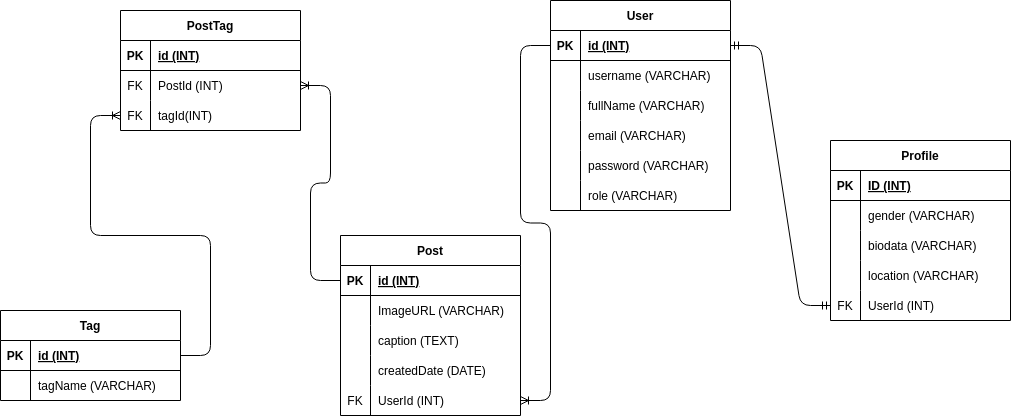

The diagram above was exported from draw.io. Its source (the exported page's mxGraphModel, read from the mxfile embedded in the PNG):
<mxGraphModel dx="2158" dy="1749" grid="1" gridSize="10" guides="1" tooltips="1" connect="1" arrows="1" fold="1" page="1" pageScale="1" pageWidth="850" pageHeight="1100" math="0" shadow="0">
  <root>
    <mxCell id="0" />
    <mxCell id="1" parent="0" />
    <mxCell id="2" value="User" style="shape=table;startSize=30;container=1;collapsible=1;childLayout=tableLayout;fixedRows=1;rowLines=0;fontStyle=1;align=center;resizeLast=1;" parent="1" vertex="1">
      <mxGeometry x="320" y="-20" width="180" height="210" as="geometry" />
    </mxCell>
    <mxCell id="3" value="" style="shape=tableRow;horizontal=0;startSize=0;swimlaneHead=0;swimlaneBody=0;fillColor=none;collapsible=0;dropTarget=0;points=[[0,0.5],[1,0.5]];portConstraint=eastwest;top=0;left=0;right=0;bottom=1;" parent="2" vertex="1">
      <mxGeometry y="30" width="180" height="30" as="geometry" />
    </mxCell>
    <mxCell id="4" value="PK" style="shape=partialRectangle;connectable=0;fillColor=none;top=0;left=0;bottom=0;right=0;fontStyle=1;overflow=hidden;" parent="3" vertex="1">
      <mxGeometry width="30" height="30" as="geometry">
        <mxRectangle width="30" height="30" as="alternateBounds" />
      </mxGeometry>
    </mxCell>
    <mxCell id="5" value="id (INT)" style="shape=partialRectangle;connectable=0;fillColor=none;top=0;left=0;bottom=0;right=0;align=left;spacingLeft=6;fontStyle=5;overflow=hidden;" parent="3" vertex="1">
      <mxGeometry x="30" width="150" height="30" as="geometry">
        <mxRectangle width="150" height="30" as="alternateBounds" />
      </mxGeometry>
    </mxCell>
    <mxCell id="6" value="" style="shape=tableRow;horizontal=0;startSize=0;swimlaneHead=0;swimlaneBody=0;fillColor=none;collapsible=0;dropTarget=0;points=[[0,0.5],[1,0.5]];portConstraint=eastwest;top=0;left=0;right=0;bottom=0;" parent="2" vertex="1">
      <mxGeometry y="60" width="180" height="30" as="geometry" />
    </mxCell>
    <mxCell id="7" value="" style="shape=partialRectangle;connectable=0;fillColor=none;top=0;left=0;bottom=0;right=0;editable=1;overflow=hidden;" parent="6" vertex="1">
      <mxGeometry width="30" height="30" as="geometry">
        <mxRectangle width="30" height="30" as="alternateBounds" />
      </mxGeometry>
    </mxCell>
    <mxCell id="8" value="username (VARCHAR)" style="shape=partialRectangle;connectable=0;fillColor=none;top=0;left=0;bottom=0;right=0;align=left;spacingLeft=6;overflow=hidden;" parent="6" vertex="1">
      <mxGeometry x="30" width="150" height="30" as="geometry">
        <mxRectangle width="150" height="30" as="alternateBounds" />
      </mxGeometry>
    </mxCell>
    <mxCell id="9" value="" style="shape=tableRow;horizontal=0;startSize=0;swimlaneHead=0;swimlaneBody=0;fillColor=none;collapsible=0;dropTarget=0;points=[[0,0.5],[1,0.5]];portConstraint=eastwest;top=0;left=0;right=0;bottom=0;" parent="2" vertex="1">
      <mxGeometry y="90" width="180" height="30" as="geometry" />
    </mxCell>
    <mxCell id="10" value="" style="shape=partialRectangle;connectable=0;fillColor=none;top=0;left=0;bottom=0;right=0;editable=1;overflow=hidden;" parent="9" vertex="1">
      <mxGeometry width="30" height="30" as="geometry">
        <mxRectangle width="30" height="30" as="alternateBounds" />
      </mxGeometry>
    </mxCell>
    <mxCell id="11" value="fullName (VARCHAR)" style="shape=partialRectangle;connectable=0;fillColor=none;top=0;left=0;bottom=0;right=0;align=left;spacingLeft=6;overflow=hidden;" parent="9" vertex="1">
      <mxGeometry x="30" width="150" height="30" as="geometry">
        <mxRectangle width="150" height="30" as="alternateBounds" />
      </mxGeometry>
    </mxCell>
    <mxCell id="12" value="" style="shape=tableRow;horizontal=0;startSize=0;swimlaneHead=0;swimlaneBody=0;fillColor=none;collapsible=0;dropTarget=0;points=[[0,0.5],[1,0.5]];portConstraint=eastwest;top=0;left=0;right=0;bottom=0;" parent="2" vertex="1">
      <mxGeometry y="120" width="180" height="30" as="geometry" />
    </mxCell>
    <mxCell id="13" value="" style="shape=partialRectangle;connectable=0;fillColor=none;top=0;left=0;bottom=0;right=0;editable=1;overflow=hidden;" parent="12" vertex="1">
      <mxGeometry width="30" height="30" as="geometry">
        <mxRectangle width="30" height="30" as="alternateBounds" />
      </mxGeometry>
    </mxCell>
    <mxCell id="14" value="email (VARCHAR)" style="shape=partialRectangle;connectable=0;fillColor=none;top=0;left=0;bottom=0;right=0;align=left;spacingLeft=6;overflow=hidden;" parent="12" vertex="1">
      <mxGeometry x="30" width="150" height="30" as="geometry">
        <mxRectangle width="150" height="30" as="alternateBounds" />
      </mxGeometry>
    </mxCell>
    <mxCell id="15" style="shape=tableRow;horizontal=0;startSize=0;swimlaneHead=0;swimlaneBody=0;fillColor=none;collapsible=0;dropTarget=0;points=[[0,0.5],[1,0.5]];portConstraint=eastwest;top=0;left=0;right=0;bottom=0;" parent="2" vertex="1">
      <mxGeometry y="150" width="180" height="30" as="geometry" />
    </mxCell>
    <mxCell id="16" style="shape=partialRectangle;connectable=0;fillColor=none;top=0;left=0;bottom=0;right=0;editable=1;overflow=hidden;" parent="15" vertex="1">
      <mxGeometry width="30" height="30" as="geometry">
        <mxRectangle width="30" height="30" as="alternateBounds" />
      </mxGeometry>
    </mxCell>
    <mxCell id="17" value="password (VARCHAR)" style="shape=partialRectangle;connectable=0;fillColor=none;top=0;left=0;bottom=0;right=0;align=left;spacingLeft=6;overflow=hidden;" parent="15" vertex="1">
      <mxGeometry x="30" width="150" height="30" as="geometry">
        <mxRectangle width="150" height="30" as="alternateBounds" />
      </mxGeometry>
    </mxCell>
    <mxCell id="18" style="shape=tableRow;horizontal=0;startSize=0;swimlaneHead=0;swimlaneBody=0;fillColor=none;collapsible=0;dropTarget=0;points=[[0,0.5],[1,0.5]];portConstraint=eastwest;top=0;left=0;right=0;bottom=0;" parent="2" vertex="1">
      <mxGeometry y="180" width="180" height="30" as="geometry" />
    </mxCell>
    <mxCell id="19" style="shape=partialRectangle;connectable=0;fillColor=none;top=0;left=0;bottom=0;right=0;editable=1;overflow=hidden;" parent="18" vertex="1">
      <mxGeometry width="30" height="30" as="geometry">
        <mxRectangle width="30" height="30" as="alternateBounds" />
      </mxGeometry>
    </mxCell>
    <mxCell id="20" value="role (VARCHAR)" style="shape=partialRectangle;connectable=0;fillColor=none;top=0;left=0;bottom=0;right=0;align=left;spacingLeft=6;overflow=hidden;" parent="18" vertex="1">
      <mxGeometry x="30" width="150" height="30" as="geometry">
        <mxRectangle width="150" height="30" as="alternateBounds" />
      </mxGeometry>
    </mxCell>
    <mxCell id="21" value="Profile" style="shape=table;startSize=30;container=1;collapsible=1;childLayout=tableLayout;fixedRows=1;rowLines=0;fontStyle=1;align=center;resizeLast=1;" parent="1" vertex="1">
      <mxGeometry x="600" y="120" width="180" height="180" as="geometry" />
    </mxCell>
    <mxCell id="22" value="" style="shape=tableRow;horizontal=0;startSize=0;swimlaneHead=0;swimlaneBody=0;fillColor=none;collapsible=0;dropTarget=0;points=[[0,0.5],[1,0.5]];portConstraint=eastwest;top=0;left=0;right=0;bottom=1;" parent="21" vertex="1">
      <mxGeometry y="30" width="180" height="30" as="geometry" />
    </mxCell>
    <mxCell id="23" value="PK" style="shape=partialRectangle;connectable=0;fillColor=none;top=0;left=0;bottom=0;right=0;fontStyle=1;overflow=hidden;" parent="22" vertex="1">
      <mxGeometry width="30" height="30" as="geometry">
        <mxRectangle width="30" height="30" as="alternateBounds" />
      </mxGeometry>
    </mxCell>
    <mxCell id="24" value="ID (INT)" style="shape=partialRectangle;connectable=0;fillColor=none;top=0;left=0;bottom=0;right=0;align=left;spacingLeft=6;fontStyle=5;overflow=hidden;" parent="22" vertex="1">
      <mxGeometry x="30" width="150" height="30" as="geometry">
        <mxRectangle width="150" height="30" as="alternateBounds" />
      </mxGeometry>
    </mxCell>
    <mxCell id="25" value="" style="shape=tableRow;horizontal=0;startSize=0;swimlaneHead=0;swimlaneBody=0;fillColor=none;collapsible=0;dropTarget=0;points=[[0,0.5],[1,0.5]];portConstraint=eastwest;top=0;left=0;right=0;bottom=0;" parent="21" vertex="1">
      <mxGeometry y="60" width="180" height="30" as="geometry" />
    </mxCell>
    <mxCell id="26" value="" style="shape=partialRectangle;connectable=0;fillColor=none;top=0;left=0;bottom=0;right=0;editable=1;overflow=hidden;" parent="25" vertex="1">
      <mxGeometry width="30" height="30" as="geometry">
        <mxRectangle width="30" height="30" as="alternateBounds" />
      </mxGeometry>
    </mxCell>
    <mxCell id="27" value="gender (VARCHAR)" style="shape=partialRectangle;connectable=0;fillColor=none;top=0;left=0;bottom=0;right=0;align=left;spacingLeft=6;overflow=hidden;" parent="25" vertex="1">
      <mxGeometry x="30" width="150" height="30" as="geometry">
        <mxRectangle width="150" height="30" as="alternateBounds" />
      </mxGeometry>
    </mxCell>
    <mxCell id="28" value="" style="shape=tableRow;horizontal=0;startSize=0;swimlaneHead=0;swimlaneBody=0;fillColor=none;collapsible=0;dropTarget=0;points=[[0,0.5],[1,0.5]];portConstraint=eastwest;top=0;left=0;right=0;bottom=0;" parent="21" vertex="1">
      <mxGeometry y="90" width="180" height="30" as="geometry" />
    </mxCell>
    <mxCell id="29" value="" style="shape=partialRectangle;connectable=0;fillColor=none;top=0;left=0;bottom=0;right=0;editable=1;overflow=hidden;" parent="28" vertex="1">
      <mxGeometry width="30" height="30" as="geometry">
        <mxRectangle width="30" height="30" as="alternateBounds" />
      </mxGeometry>
    </mxCell>
    <mxCell id="30" value="biodata (VARCHAR)" style="shape=partialRectangle;connectable=0;fillColor=none;top=0;left=0;bottom=0;right=0;align=left;spacingLeft=6;overflow=hidden;" parent="28" vertex="1">
      <mxGeometry x="30" width="150" height="30" as="geometry">
        <mxRectangle width="150" height="30" as="alternateBounds" />
      </mxGeometry>
    </mxCell>
    <mxCell id="31" value="" style="shape=tableRow;horizontal=0;startSize=0;swimlaneHead=0;swimlaneBody=0;fillColor=none;collapsible=0;dropTarget=0;points=[[0,0.5],[1,0.5]];portConstraint=eastwest;top=0;left=0;right=0;bottom=0;" parent="21" vertex="1">
      <mxGeometry y="120" width="180" height="30" as="geometry" />
    </mxCell>
    <mxCell id="32" value="" style="shape=partialRectangle;connectable=0;fillColor=none;top=0;left=0;bottom=0;right=0;editable=1;overflow=hidden;" parent="31" vertex="1">
      <mxGeometry width="30" height="30" as="geometry">
        <mxRectangle width="30" height="30" as="alternateBounds" />
      </mxGeometry>
    </mxCell>
    <mxCell id="33" value="location (VARCHAR)" style="shape=partialRectangle;connectable=0;fillColor=none;top=0;left=0;bottom=0;right=0;align=left;spacingLeft=6;overflow=hidden;" parent="31" vertex="1">
      <mxGeometry x="30" width="150" height="30" as="geometry">
        <mxRectangle width="150" height="30" as="alternateBounds" />
      </mxGeometry>
    </mxCell>
    <mxCell id="34" style="shape=tableRow;horizontal=0;startSize=0;swimlaneHead=0;swimlaneBody=0;fillColor=none;collapsible=0;dropTarget=0;points=[[0,0.5],[1,0.5]];portConstraint=eastwest;top=0;left=0;right=0;bottom=0;" parent="21" vertex="1">
      <mxGeometry y="150" width="180" height="30" as="geometry" />
    </mxCell>
    <mxCell id="35" value="FK" style="shape=partialRectangle;connectable=0;fillColor=none;top=0;left=0;bottom=0;right=0;editable=1;overflow=hidden;" parent="34" vertex="1">
      <mxGeometry width="30" height="30" as="geometry">
        <mxRectangle width="30" height="30" as="alternateBounds" />
      </mxGeometry>
    </mxCell>
    <mxCell id="36" value="UserId (INT)" style="shape=partialRectangle;connectable=0;fillColor=none;top=0;left=0;bottom=0;right=0;align=left;spacingLeft=6;overflow=hidden;" parent="34" vertex="1">
      <mxGeometry x="30" width="150" height="30" as="geometry">
        <mxRectangle width="150" height="30" as="alternateBounds" />
      </mxGeometry>
    </mxCell>
    <mxCell id="38" value="" style="edgeStyle=entityRelationEdgeStyle;fontSize=12;html=1;endArrow=ERmandOne;startArrow=ERmandOne;exitX=1;exitY=0.5;exitDx=0;exitDy=0;entryX=0;entryY=0.5;entryDx=0;entryDy=0;" parent="1" source="3" target="34" edge="1">
      <mxGeometry width="100" height="100" relative="1" as="geometry">
        <mxPoint x="370" y="270" as="sourcePoint" />
        <mxPoint x="470" y="170" as="targetPoint" />
      </mxGeometry>
    </mxCell>
    <mxCell id="39" value="Post" style="shape=table;startSize=30;container=1;collapsible=1;childLayout=tableLayout;fixedRows=1;rowLines=0;fontStyle=1;align=center;resizeLast=1;" parent="1" vertex="1">
      <mxGeometry x="110" y="215" width="180" height="180" as="geometry" />
    </mxCell>
    <mxCell id="40" value="" style="shape=tableRow;horizontal=0;startSize=0;swimlaneHead=0;swimlaneBody=0;fillColor=none;collapsible=0;dropTarget=0;points=[[0,0.5],[1,0.5]];portConstraint=eastwest;top=0;left=0;right=0;bottom=1;" parent="39" vertex="1">
      <mxGeometry y="30" width="180" height="30" as="geometry" />
    </mxCell>
    <mxCell id="41" value="PK" style="shape=partialRectangle;connectable=0;fillColor=none;top=0;left=0;bottom=0;right=0;fontStyle=1;overflow=hidden;" parent="40" vertex="1">
      <mxGeometry width="30" height="30" as="geometry">
        <mxRectangle width="30" height="30" as="alternateBounds" />
      </mxGeometry>
    </mxCell>
    <mxCell id="42" value="id (INT)" style="shape=partialRectangle;connectable=0;fillColor=none;top=0;left=0;bottom=0;right=0;align=left;spacingLeft=6;fontStyle=5;overflow=hidden;" parent="40" vertex="1">
      <mxGeometry x="30" width="150" height="30" as="geometry">
        <mxRectangle width="150" height="30" as="alternateBounds" />
      </mxGeometry>
    </mxCell>
    <mxCell id="43" value="" style="shape=tableRow;horizontal=0;startSize=0;swimlaneHead=0;swimlaneBody=0;fillColor=none;collapsible=0;dropTarget=0;points=[[0,0.5],[1,0.5]];portConstraint=eastwest;top=0;left=0;right=0;bottom=0;" parent="39" vertex="1">
      <mxGeometry y="60" width="180" height="30" as="geometry" />
    </mxCell>
    <mxCell id="44" value="" style="shape=partialRectangle;connectable=0;fillColor=none;top=0;left=0;bottom=0;right=0;editable=1;overflow=hidden;" parent="43" vertex="1">
      <mxGeometry width="30" height="30" as="geometry">
        <mxRectangle width="30" height="30" as="alternateBounds" />
      </mxGeometry>
    </mxCell>
    <mxCell id="45" value="ImageURL (VARCHAR)" style="shape=partialRectangle;connectable=0;fillColor=none;top=0;left=0;bottom=0;right=0;align=left;spacingLeft=6;overflow=hidden;" parent="43" vertex="1">
      <mxGeometry x="30" width="150" height="30" as="geometry">
        <mxRectangle width="150" height="30" as="alternateBounds" />
      </mxGeometry>
    </mxCell>
    <mxCell id="46" value="" style="shape=tableRow;horizontal=0;startSize=0;swimlaneHead=0;swimlaneBody=0;fillColor=none;collapsible=0;dropTarget=0;points=[[0,0.5],[1,0.5]];portConstraint=eastwest;top=0;left=0;right=0;bottom=0;" parent="39" vertex="1">
      <mxGeometry y="90" width="180" height="30" as="geometry" />
    </mxCell>
    <mxCell id="47" value="" style="shape=partialRectangle;connectable=0;fillColor=none;top=0;left=0;bottom=0;right=0;editable=1;overflow=hidden;" parent="46" vertex="1">
      <mxGeometry width="30" height="30" as="geometry">
        <mxRectangle width="30" height="30" as="alternateBounds" />
      </mxGeometry>
    </mxCell>
    <mxCell id="48" value="caption (TEXT)" style="shape=partialRectangle;connectable=0;fillColor=none;top=0;left=0;bottom=0;right=0;align=left;spacingLeft=6;overflow=hidden;" parent="46" vertex="1">
      <mxGeometry x="30" width="150" height="30" as="geometry">
        <mxRectangle width="150" height="30" as="alternateBounds" />
      </mxGeometry>
    </mxCell>
    <mxCell id="49" value="" style="shape=tableRow;horizontal=0;startSize=0;swimlaneHead=0;swimlaneBody=0;fillColor=none;collapsible=0;dropTarget=0;points=[[0,0.5],[1,0.5]];portConstraint=eastwest;top=0;left=0;right=0;bottom=0;" parent="39" vertex="1">
      <mxGeometry y="120" width="180" height="30" as="geometry" />
    </mxCell>
    <mxCell id="50" value="" style="shape=partialRectangle;connectable=0;fillColor=none;top=0;left=0;bottom=0;right=0;editable=1;overflow=hidden;" parent="49" vertex="1">
      <mxGeometry width="30" height="30" as="geometry">
        <mxRectangle width="30" height="30" as="alternateBounds" />
      </mxGeometry>
    </mxCell>
    <mxCell id="51" value="createdDate (DATE)" style="shape=partialRectangle;connectable=0;fillColor=none;top=0;left=0;bottom=0;right=0;align=left;spacingLeft=6;overflow=hidden;" parent="49" vertex="1">
      <mxGeometry x="30" width="150" height="30" as="geometry">
        <mxRectangle width="150" height="30" as="alternateBounds" />
      </mxGeometry>
    </mxCell>
    <mxCell id="52" style="shape=tableRow;horizontal=0;startSize=0;swimlaneHead=0;swimlaneBody=0;fillColor=none;collapsible=0;dropTarget=0;points=[[0,0.5],[1,0.5]];portConstraint=eastwest;top=0;left=0;right=0;bottom=0;" parent="39" vertex="1">
      <mxGeometry y="150" width="180" height="30" as="geometry" />
    </mxCell>
    <mxCell id="53" value="FK" style="shape=partialRectangle;connectable=0;fillColor=none;top=0;left=0;bottom=0;right=0;editable=1;overflow=hidden;" parent="52" vertex="1">
      <mxGeometry width="30" height="30" as="geometry">
        <mxRectangle width="30" height="30" as="alternateBounds" />
      </mxGeometry>
    </mxCell>
    <mxCell id="54" value="UserId (INT)" style="shape=partialRectangle;connectable=0;fillColor=none;top=0;left=0;bottom=0;right=0;align=left;spacingLeft=6;overflow=hidden;" parent="52" vertex="1">
      <mxGeometry x="30" width="150" height="30" as="geometry">
        <mxRectangle width="150" height="30" as="alternateBounds" />
      </mxGeometry>
    </mxCell>
    <mxCell id="55" value="" style="edgeStyle=entityRelationEdgeStyle;fontSize=12;html=1;endArrow=ERoneToMany;entryX=1;entryY=0.5;entryDx=0;entryDy=0;exitX=0;exitY=0.5;exitDx=0;exitDy=0;" parent="1" source="3" target="52" edge="1">
      <mxGeometry width="100" height="100" relative="1" as="geometry">
        <mxPoint x="360" y="270" as="sourcePoint" />
        <mxPoint x="460" y="170" as="targetPoint" />
      </mxGeometry>
    </mxCell>
    <mxCell id="56" value="Tag" style="shape=table;startSize=30;container=1;collapsible=1;childLayout=tableLayout;fixedRows=1;rowLines=0;fontStyle=1;align=center;resizeLast=1;" parent="1" vertex="1">
      <mxGeometry x="-230" y="290" width="180" height="90" as="geometry" />
    </mxCell>
    <mxCell id="57" value="" style="shape=tableRow;horizontal=0;startSize=0;swimlaneHead=0;swimlaneBody=0;fillColor=none;collapsible=0;dropTarget=0;points=[[0,0.5],[1,0.5]];portConstraint=eastwest;top=0;left=0;right=0;bottom=1;" parent="56" vertex="1">
      <mxGeometry y="30" width="180" height="30" as="geometry" />
    </mxCell>
    <mxCell id="58" value="PK" style="shape=partialRectangle;connectable=0;fillColor=none;top=0;left=0;bottom=0;right=0;fontStyle=1;overflow=hidden;" parent="57" vertex="1">
      <mxGeometry width="30" height="30" as="geometry">
        <mxRectangle width="30" height="30" as="alternateBounds" />
      </mxGeometry>
    </mxCell>
    <mxCell id="59" value="id (INT)" style="shape=partialRectangle;connectable=0;fillColor=none;top=0;left=0;bottom=0;right=0;align=left;spacingLeft=6;fontStyle=5;overflow=hidden;" parent="57" vertex="1">
      <mxGeometry x="30" width="150" height="30" as="geometry">
        <mxRectangle width="150" height="30" as="alternateBounds" />
      </mxGeometry>
    </mxCell>
    <mxCell id="60" value="" style="shape=tableRow;horizontal=0;startSize=0;swimlaneHead=0;swimlaneBody=0;fillColor=none;collapsible=0;dropTarget=0;points=[[0,0.5],[1,0.5]];portConstraint=eastwest;top=0;left=0;right=0;bottom=0;" parent="56" vertex="1">
      <mxGeometry y="60" width="180" height="30" as="geometry" />
    </mxCell>
    <mxCell id="61" value="" style="shape=partialRectangle;connectable=0;fillColor=none;top=0;left=0;bottom=0;right=0;editable=1;overflow=hidden;" parent="60" vertex="1">
      <mxGeometry width="30" height="30" as="geometry">
        <mxRectangle width="30" height="30" as="alternateBounds" />
      </mxGeometry>
    </mxCell>
    <mxCell id="62" value="tagName (VARCHAR)" style="shape=partialRectangle;connectable=0;fillColor=none;top=0;left=0;bottom=0;right=0;align=left;spacingLeft=6;overflow=hidden;" parent="60" vertex="1">
      <mxGeometry x="30" width="150" height="30" as="geometry">
        <mxRectangle width="150" height="30" as="alternateBounds" />
      </mxGeometry>
    </mxCell>
    <mxCell id="69" value="PostTag" style="shape=table;startSize=30;container=1;collapsible=1;childLayout=tableLayout;fixedRows=1;rowLines=0;fontStyle=1;align=center;resizeLast=1;" parent="1" vertex="1">
      <mxGeometry x="-110" y="-10" width="180" height="120" as="geometry" />
    </mxCell>
    <mxCell id="70" value="" style="shape=tableRow;horizontal=0;startSize=0;swimlaneHead=0;swimlaneBody=0;fillColor=none;collapsible=0;dropTarget=0;points=[[0,0.5],[1,0.5]];portConstraint=eastwest;top=0;left=0;right=0;bottom=1;" parent="69" vertex="1">
      <mxGeometry y="30" width="180" height="30" as="geometry" />
    </mxCell>
    <mxCell id="71" value="PK" style="shape=partialRectangle;connectable=0;fillColor=none;top=0;left=0;bottom=0;right=0;fontStyle=1;overflow=hidden;" parent="70" vertex="1">
      <mxGeometry width="30" height="30" as="geometry">
        <mxRectangle width="30" height="30" as="alternateBounds" />
      </mxGeometry>
    </mxCell>
    <mxCell id="72" value="id (INT)" style="shape=partialRectangle;connectable=0;fillColor=none;top=0;left=0;bottom=0;right=0;align=left;spacingLeft=6;fontStyle=5;overflow=hidden;" parent="70" vertex="1">
      <mxGeometry x="30" width="150" height="30" as="geometry">
        <mxRectangle width="150" height="30" as="alternateBounds" />
      </mxGeometry>
    </mxCell>
    <mxCell id="73" value="" style="shape=tableRow;horizontal=0;startSize=0;swimlaneHead=0;swimlaneBody=0;fillColor=none;collapsible=0;dropTarget=0;points=[[0,0.5],[1,0.5]];portConstraint=eastwest;top=0;left=0;right=0;bottom=0;" parent="69" vertex="1">
      <mxGeometry y="60" width="180" height="30" as="geometry" />
    </mxCell>
    <mxCell id="74" value="FK" style="shape=partialRectangle;connectable=0;fillColor=none;top=0;left=0;bottom=0;right=0;editable=1;overflow=hidden;" parent="73" vertex="1">
      <mxGeometry width="30" height="30" as="geometry">
        <mxRectangle width="30" height="30" as="alternateBounds" />
      </mxGeometry>
    </mxCell>
    <mxCell id="75" value="PostId (INT)" style="shape=partialRectangle;connectable=0;fillColor=none;top=0;left=0;bottom=0;right=0;align=left;spacingLeft=6;overflow=hidden;" parent="73" vertex="1">
      <mxGeometry x="30" width="150" height="30" as="geometry">
        <mxRectangle width="150" height="30" as="alternateBounds" />
      </mxGeometry>
    </mxCell>
    <mxCell id="76" value="" style="shape=tableRow;horizontal=0;startSize=0;swimlaneHead=0;swimlaneBody=0;fillColor=none;collapsible=0;dropTarget=0;points=[[0,0.5],[1,0.5]];portConstraint=eastwest;top=0;left=0;right=0;bottom=0;" parent="69" vertex="1">
      <mxGeometry y="90" width="180" height="30" as="geometry" />
    </mxCell>
    <mxCell id="77" value="FK" style="shape=partialRectangle;connectable=0;fillColor=none;top=0;left=0;bottom=0;right=0;editable=1;overflow=hidden;" parent="76" vertex="1">
      <mxGeometry width="30" height="30" as="geometry">
        <mxRectangle width="30" height="30" as="alternateBounds" />
      </mxGeometry>
    </mxCell>
    <mxCell id="78" value="tagId(INT)" style="shape=partialRectangle;connectable=0;fillColor=none;top=0;left=0;bottom=0;right=0;align=left;spacingLeft=6;overflow=hidden;" parent="76" vertex="1">
      <mxGeometry x="30" width="150" height="30" as="geometry">
        <mxRectangle width="150" height="30" as="alternateBounds" />
      </mxGeometry>
    </mxCell>
    <mxCell id="83" value="" style="edgeStyle=entityRelationEdgeStyle;fontSize=12;html=1;endArrow=ERoneToMany;exitX=1;exitY=0.5;exitDx=0;exitDy=0;" parent="1" source="57" edge="1">
      <mxGeometry width="100" height="100" relative="1" as="geometry">
        <mxPoint x="-230" y="360" as="sourcePoint" />
        <mxPoint x="-110" y="95" as="targetPoint" />
      </mxGeometry>
    </mxCell>
    <mxCell id="84" value="" style="edgeStyle=entityRelationEdgeStyle;fontSize=12;html=1;endArrow=ERoneToMany;entryX=1;entryY=0.5;entryDx=0;entryDy=0;exitX=0;exitY=0.5;exitDx=0;exitDy=0;" parent="1" source="40" target="73" edge="1">
      <mxGeometry width="100" height="100" relative="1" as="geometry">
        <mxPoint y="270" as="sourcePoint" />
        <mxPoint x="100" y="170" as="targetPoint" />
      </mxGeometry>
    </mxCell>
  </root>
</mxGraphModel>